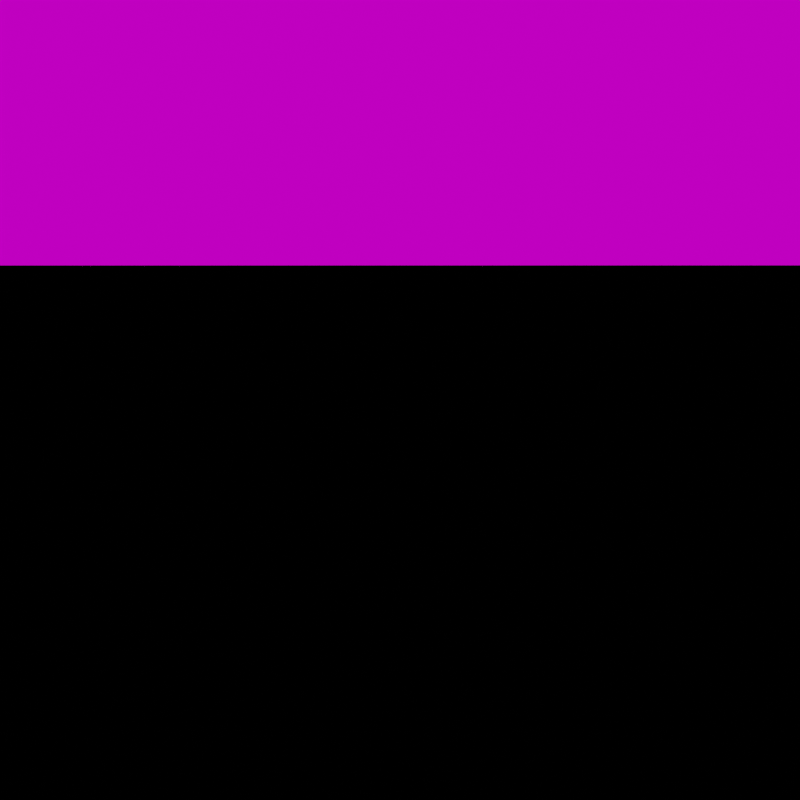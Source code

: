 # Source: m.copper.blend  (saved by Blender 3.6.11; exported with 4.5.12 LTS)
import bpy
from mathutils import Matrix  # noqa: F401  (used for matrix-valued properties, if any)

bpy.ops.wm.read_factory_settings(use_empty=True)
scene = bpy.context.scene
scene.name = 'render'

# ---- collections
col_env = bpy.data.collections.new('env'); scene.collection.children.link(col_env)

# ---- images (referenced by path relative to the original .blend; pixels are not part of the script)
import os
ASSET_DIR = os.environ.get("B2B_ASSET_DIR", "")  # directory of the original .blend (textures are referenced by path, not embedded)
HERE = os.path.dirname(os.path.abspath(__file__))  # packed textures are extracted next to this script under _unpacked/

def load_image(name, relpath, width, height, colorspace="sRGB"):
    """Load a texture the original file referenced (path relative to the .blend, or extracted next to this script)."""
    p = next((c for c in (os.path.join(HERE, relpath), os.path.join(ASSET_DIR, relpath)) if relpath and os.path.exists(c)), "")
    if p:
        img = bpy.data.images.load(p, check_existing=True)
        img.name = name
    else:  # same state as the original file: an image datablock whose file is absent (Cycles renders it pink)
        img = bpy.data.images.new(name, width, height)
        img.source = "FILE"
        img.filepath = "//" + (relpath or name)
    img.colorspace_settings.name = colorspace
    return img
img_studio_small_02_4k_exr_001 = load_image('studio_small_02_4k.exr.001', 'images/studio_small_02_4k.exr', 1024, 1024, 'Linear Rec.709')

# ---- materials (node trees are filled in below, after node groups)
mat_material = bpy.data.materials.new('material')

# ---- node groups
ng_auto_smooth = bpy.data.node_groups.new('Auto Smooth', 'GeometryNodeTree')
_s = ng_auto_smooth.interface.new_socket(name='Geometry', in_out='OUTPUT', socket_type='NodeSocketGeometry')
_s = ng_auto_smooth.interface.new_socket(name='Geometry', in_out='INPUT', socket_type='NodeSocketGeometry')
_s = ng_auto_smooth.interface.new_socket(name='Angle', in_out='INPUT', socket_type='NodeSocketFloat')
_s.subtype = 'ANGLE'
_s.min_value = 0.0
_s.max_value = 3.142
ng_auto_smooth.is_modifier = True
_N = ng_auto_smooth.nodes; _L = ng_auto_smooth.links
n0 = _N.new('NodeGroupOutput'); n0.name = 'Group Output'; n0.location = (480, -100)
n1 = _N.new('NodeGroupInput'); n1.name = 'Group Input'; n1.location = (-420, -300)
n2 = _N.new('NodeGroupInput'); n2.name = 'Group Input.001'; n2.location = (-60, -100)
n3 = _N.new('GeometryNodeSetShadeSmooth'); n3.name = 'Set Shade Smooth'; n3.location = (120, -100)
n3.domain = 'EDGE'
n4 = _N.new('GeometryNodeSetShadeSmooth'); n4.name = 'Set Shade Smooth.001'; n4.location = (300, -100)
n5 = _N.new('GeometryNodeInputMeshEdgeAngle'); n5.name = 'Edge Angle'; n5.location = (-420, -220)
n6 = _N.new('GeometryNodeInputEdgeSmooth'); n6.name = 'Is Edge Smooth'; n6.location = (-60, -160)
n7 = _N.new('GeometryNodeInputShadeSmooth'); n7.name = 'Is Face Smooth'; n7.location = (-240, -340)
n8 = _N.new('FunctionNodeBooleanMath'); n8.name = 'Boolean Math'; n8.location = (-60, -220)
n9 = _N.new('FunctionNodeCompare'); n9.name = 'Compare'; n9.location = (-240, -180)
n9.operation = 'LESS_EQUAL'
_L.new(n5.outputs[0], n9.inputs[0])
_L.new(n4.outputs[0], n0.inputs[0])
_L.new(n1.outputs[1], n9.inputs[1])
_L.new(n9.outputs[0], n8.inputs[0])
_L.new(n7.outputs[0], n8.inputs[1])
_L.new(n2.outputs[0], n3.inputs[0])
_L.new(n6.outputs[0], n3.inputs[1])
_L.new(n3.outputs[0], n4.inputs[0])
_L.new(n8.outputs[0], n3.inputs[2])
n0.is_active_output = True

# ---- material node trees
mat_material.use_nodes = True; mat_material.node_tree.nodes.clear()
_N = mat_material.node_tree.nodes; _L = mat_material.node_tree.links
n0 = _N.new('ShaderNodeOutputMaterial'); n0.name = 'Material Output'; n0.location = (655, 312)
n1 = _N.new('ShaderNodeBsdfPrincipled'); n1.name = 'Principled BSDF'; n1.location = (304, 346)
n1.distribution = 'GGX'
n1.subsurface_method = 'RANDOM_WALK_SKIN'
n1.inputs[0].default_value = (1.0, 0.1088, 0.02541, 1.0)
n1.inputs[1].default_value = 1.0
n1.inputs[2].default_value = 0.2
n1.inputs[3].default_value = 1.45
n1.inputs[13].default_value = 0.95
n1.inputs[27].default_value = (0.0, 0.0, 0.0, 1.0)
n1.inputs[28].default_value = 1.0
n2 = _N.new('ShaderNodeTexCoord'); n2.name = 'Texture Coordinate'; n2.location = (-937, 320)
n3 = _N.new('ShaderNodeMapping'); n3.name = 'Mapping'; n3.location = (-739, 328)
n3.inputs[1].default_value = (6.0, 0.0, 0.0)
n4 = _N.new('ShaderNodeTexVoronoi'); n4.name = 'Voronoi Texture'; n4.location = (-525, 331)
n4.distance = 'CHEBYCHEV'
n5 = _N.new('ShaderNodeBump'); n5.name = 'Bump'; n5.location = (-319, 332)
n5.inputs[0].default_value = 0.05
n5.inputs[1].default_value = 1.0
n5.inputs[2].default_value = 1.0
_L.new(n1.outputs[0], n0.inputs[0])
_L.new(n2.outputs[3], n3.inputs[0])
_L.new(n3.outputs[0], n4.inputs[0])
_L.new(n4.outputs[2], n5.inputs[4])
n0.is_active_output = True

# ---- world
world_studio_001 = bpy.data.worlds.new('studio.001'); scene.world = world_studio_001
world_studio_001.use_nodes = True; world_studio_001.node_tree.nodes.clear()
_N = world_studio_001.node_tree.nodes; _L = world_studio_001.node_tree.links
n0 = _N.new('ShaderNodeOutputWorld'); n0.name = 'World Output'; n0.location = (300, 300)
n1 = _N.new('ShaderNodeTexEnvironment'); n1.name = 'Environment Texture'; n1.location = (-534, 385)
n1.image = img_studio_small_02_4k_exr_001
n1.projection = 'MIRROR_BALL'
n2 = _N.new('ShaderNodeBackground'); n2.name = 'Background'; n2.location = (-166, 381)
n2.inputs[1].default_value = 0.7
_L.new(n1.outputs[0], n2.inputs[0])
_L.new(n2.outputs[0], n0.inputs[0])
n0.is_active_output = True
world_studio_001.use_sun_shadow = False
world_studio_001.sun_shadow_jitter_overblur = 0.0

# ---- cameras
cam_camera_001 = bpy.data.cameras.new('Camera.001')

# ---- lights
light_area_001 = bpy.data.lights.new('Area.001', 'AREA')
light_area_001.transmission_factor = 0.0
light_area_001.energy = 1571.0
light_area_001.shadow_maximum_resolution = 0.006
light_area_001.use_absolute_resolution = True
light_area_001.shape = 'DISK'
light_area_001.size = 5.0
light_area_001.size_y = 1.0

# ---- meshes
me_twistedtorus_004 = bpy.data.meshes.new('TwistedTorus.004')
me_twistedtorus_004.from_pydata([(1.31, 0.0, 0.0), (1.155, 0.0, 0.2685), (0.845, 0.0, 0.2685), (0.69, 0.0, 3.796e-17), (0.845, 0.0, -0.2685), (1.155, 0.0, -0.2685), (1.308, 0.06426, 0.01521), (1.14, 0.05602, 0.2757), (0.831, 0.04082, 0.2605), (0.6895, 0.03387, -0.01521), (0.8573, 0.04212, -0.2757), (1.167, 0.05731, -0.2605), (1.302, 0.1283, 0.03039), (1.123, 0.1106, 0.2824), (0.8155, 0.08032, 0.252), (0.6882, 0.06778, -0.03039), (0.8679, 0.08548, -0.2824), (1.175, 0.1157, -0.252), (1.293, 0.1917, 0.04549), (1.102, 0.1634, 0.2883), (0.7985, 0.1185, 0.2428), (0.6859, 0.1017, -0.04549), (0.8765, 0.13, -0.2883), (1.18, 0.175, -0.2428), (1.279, 0.2544, 0.06048), (1.079, 0.2145, 0.2935), (0.7803, 0.1552, 0.2331), (0.6826, 0.1358, -0.06048), (0.8831, 0.1757, -0.2935), (1.181, 0.235, -0.2331), (1.262, 0.316, 0.07532), (1.053, 0.2637, 0.2981), (0.7609, 0.1906, 0.2228), (0.6783, 0.1699, -0.07532), (0.8875, 0.2223, -0.2981), (1.179, 0.2954, -0.2228), (1.241, 0.3764, 0.08999), (1.024, 0.3107, 0.3019), (0.7404, 0.2246, 0.2119), (0.6731, 0.2042, -0.08999), (0.8896, 0.2699, -0.3019), (1.173, 0.356, -0.2119), (1.216, 0.4352, 0.1044), (0.9938, 0.3556, 0.305), (0.719, 0.2573, 0.2006), (0.6667, 0.2386, -0.1044), (0.8893, 0.3182, -0.305), (1.164, 0.4165, -0.2006), (1.188, 0.4923, 0.1186), (0.9613, 0.3982, 0.3073), (0.6967, 0.2886, 0.1887), (0.6593, 0.2731, -0.1186), (0.8865, 0.3672, -0.3073), (1.151, 0.4768, -0.1887), (1.157, 0.5474, 0.1325), (0.9269, 0.4384, 0.309), (0.6736, 0.3186, 0.1764), (0.6507, 0.3077, -0.1325), (0.8811, 0.4167, -0.309), (1.134, 0.5365, -0.1764), (1.123, 0.6003, 0.1461), (0.8909, 0.4762, 0.3098), (0.6498, 0.3473, 0.1637), (0.6408, 0.3425, -0.1461), (0.873, 0.4666, -0.3098), (1.114, 0.5955, -0.1637), (1.086, 0.6508, 0.1594), (0.8534, 0.5115, 0.31), (0.6253, 0.3748, 0.1506), (0.6297, 0.3774, -0.1594), (0.8621, 0.5167, -0.31), (1.09, 0.6534, -0.1506), (1.046, 0.6988, 0.1722), (0.8146, 0.5443, 0.3093), (0.6003, 0.4011, 0.1371), (0.6172, 0.4124, -0.1722), (0.8483, 0.5668, -0.3093), (1.063, 0.71, -0.1371), (1.003, 0.744, 0.1847), (0.7748, 0.5746, 0.308), (0.5748, 0.4263, 0.1233), (0.6032, 0.4474, -0.1847), (0.8317, 0.6168, -0.308), (1.032, 0.7651, -0.1233), (0.9582, 0.7864, 0.1967), (0.734, 0.6024, 0.3059), (0.5487, 0.4503, 0.1092), (0.5878, 0.4824, -0.1967), (0.812, 0.6664, -0.3059), (0.9973, 0.8185, -0.1092), (0.9111, 0.8258, 0.2082), (0.6925, 0.6276, 0.303), (0.5223, 0.4734, 0.09483), (0.5708, 0.5173, -0.2082), (0.7894, 0.7155, -0.303), (0.9596, 0.8698, -0.09483), (0.8621, 0.8621, 0.2192), (0.6504, 0.6504, 0.2994), (0.4954, 0.4954, 0.08023), (0.5521, 0.5521, -0.2192), (0.7638, 0.7638, -0.2994), (0.9188, 0.9188, -0.08023), (0.8114, 0.8952, 0.2297), (0.6079, 0.6707, 0.2951), (0.4681, 0.5164, 0.06544), (0.5318, 0.5867, -0.2297), (0.7352, 0.8112, -0.2951), (0.8751, 0.9655, -0.06544), (0.7592, 0.925, 0.2396), (0.5651, 0.6886, 0.2901), (0.4404, 0.5366, 0.0505), (0.5096, 0.621, -0.2396), (0.7037, 0.8574, -0.2901), (0.8284, 1.009, -0.0505), (0.7057, 0.9515, 0.249), (0.5222, 0.7042, 0.2844), (0.4122, 0.5558, 0.03543), (0.4857, 0.6549, -0.249), (0.6692, 0.9022, -0.2844), (0.7792, 1.051, -0.03543), (0.6513, 0.9747, 0.2578), (0.4794, 0.7175, 0.278), (0.3837, 0.5743, 0.02027), (0.4599, 0.6883, -0.2578), (0.6317, 0.9455, -0.278), (0.7274, 1.089, -0.02027), (0.596, 0.9944, 0.2659), (0.4367, 0.7286, 0.271), (0.3548, 0.5919, 0.005072), (0.4322, 0.721, -0.2659), (0.5915, 0.9869, -0.271), (0.6735, 1.124, -0.005072), (0.5403, 1.011, 0.2734), (0.3942, 0.7375, 0.2633), (0.3253, 0.6087, -0.01014), (0.4025, 0.753, -0.2734), (0.5486, 1.026, -0.2633), (0.6175, 1.155, 0.01014), (0.4842, 1.024, 0.2802), (0.3521, 0.7445, 0.2549), (0.2955, 0.6247, -0.02533), (0.3709, 0.7842, -0.2802), (0.503, 1.063, -0.2549), (0.5597, 1.183, 0.02533), (0.4281, 1.033, 0.2864), (0.3105, 0.7495, 0.2459), (0.2651, 0.6399, -0.04046), (0.3373, 0.8143, -0.2864), (0.4549, 1.098, -0.2459), (0.5003, 1.208, 0.04046), (0.3721, 1.04, 0.2919), (0.2693, 0.7527, 0.2364), (0.2341, 0.6544, -0.0555), (0.3017, 0.8432, -0.2919), (0.4045, 1.13, -0.2364), (0.4396, 1.229, 0.0555), (0.3164, 1.043, 0.2967), (0.2288, 0.7542, 0.2263), (0.2026, 0.668, -0.07039), (0.2642, 0.8708, -0.2967), (0.3518, 1.16, -0.2263), (0.3779, 1.246, 0.07039), (0.2613, 1.043, 0.3007), (0.1889, 0.7539, 0.2156), (0.1706, 0.6809, -0.08512), (0.2247, 0.897, -0.3007), (0.2971, 1.186, -0.2156), (0.3154, 1.259, 0.08512), (0.2069, 1.04, 0.304), (0.1496, 0.7522, 0.2044), (0.1378, 0.6929, -0.09965), (0.1833, 0.9215, -0.304), (0.2406, 1.209, -0.2044), (0.2524, 1.269, 0.09965), (0.1534, 1.034, 0.3066), (0.1111, 0.749, 0.1927), (0.1044, 0.704, -0.1139), (0.1401, 0.9442, -0.3066), (0.1824, 1.229, -0.1927), (0.189, 1.274, 0.1139), (0.101, 1.025, 0.3085), (0.07332, 0.7444, 0.1806), (0.07034, 0.7142, -0.1279), (0.09504, 0.9649, -0.3085), (0.1227, 1.246, -0.1806), (0.1257, 1.276, 0.1279), (0.04981, 1.014, 0.3096), (0.03628, 0.7386, 0.168), (0.03554, 0.7234, -0.1416), (0.04832, 0.9836, -0.3096), (0.06185, 1.259, -0.168), (0.0626, 1.274, 0.1416), (8.941e-08, 1.0, 0.31), (8.941e-08, 0.7315, 0.155), (8.941e-08, 0.7315, -0.155), (8.941e-08, 1.0, -0.31), (5.96e-08, 1.268, -0.155), (5.96e-08, 1.268, 0.155), (-0.04832, 0.9836, 0.3096), (-0.03554, 0.7234, 0.1416), (-0.03628, 0.7386, -0.168), (-0.04981, 1.014, -0.3096), (-0.0626, 1.274, -0.1416), (-0.06185, 1.259, 0.168), (-0.09504, 0.9649, 0.3085), (-0.07034, 0.7142, 0.1279), (-0.07332, 0.7444, -0.1806), (-0.101, 1.025, -0.3085), (-0.1257, 1.276, -0.1279), (-0.1227, 1.246, 0.1806), (-0.1401, 0.9442, 0.3066), (-0.1044, 0.704, 0.1139), (-0.1111, 0.749, -0.1927), (-0.1534, 1.034, -0.3066), (-0.189, 1.274, -0.1139), (-0.1824, 1.229, 0.1927), (-0.1833, 0.9215, 0.304), (-0.1378, 0.6929, 0.09965), (-0.1496, 0.7522, -0.2044), (-0.2069, 1.04, -0.304), (-0.2524, 1.269, -0.09965), (-0.2406, 1.209, 0.2044), (-0.2247, 0.897, 0.3007), (-0.1706, 0.6809, 0.08512), (-0.1889, 0.7539, -0.2156), (-0.2613, 1.043, -0.3007), (-0.3154, 1.259, -0.08512), (-0.2971, 1.186, 0.2156), (-0.2642, 0.8708, 0.2967), (-0.2026, 0.668, 0.07039), (-0.2288, 0.7542, -0.2263), (-0.3164, 1.043, -0.2967), (-0.3779, 1.246, -0.07039), (-0.3518, 1.16, 0.2263), (-0.3017, 0.8432, 0.2919), (-0.2341, 0.6544, 0.0555), (-0.2693, 0.7527, -0.2364), (-0.3721, 1.04, -0.2919), (-0.4396, 1.229, -0.0555), (-0.4045, 1.13, 0.2364), (-0.3373, 0.8143, 0.2864), (-0.2651, 0.6399, 0.04046), (-0.3105, 0.7495, -0.2459), (-0.4281, 1.033, -0.2864), (-0.5003, 1.208, -0.04046), (-0.4549, 1.098, 0.2459), (-0.3709, 0.7842, 0.2802), (-0.2955, 0.6247, 0.02533), (-0.3521, 0.7445, -0.2549), (-0.4842, 1.024, -0.2802), (-0.5597, 1.183, -0.02533), (-0.503, 1.063, 0.2549), (-0.4025, 0.753, 0.2734), (-0.3253, 0.6087, 0.01014), (-0.3942, 0.7375, -0.2633), (-0.5403, 1.011, -0.2734), (-0.6175, 1.155, -0.01014), (-0.5486, 1.026, 0.2633), (-0.4322, 0.721, 0.2659), (-0.3548, 0.5919, -0.005072), (-0.4367, 0.7286, -0.271), (-0.596, 0.9944, -0.2659), (-0.6735, 1.124, 0.005072), (-0.5915, 0.9869, 0.271), (-0.4599, 0.6883, 0.2578), (-0.3837, 0.5743, -0.02027), (-0.4794, 0.7175, -0.278), (-0.6513, 0.9747, -0.2578), (-0.7274, 1.089, 0.02027), (-0.6317, 0.9455, 0.278), (-0.4857, 0.6549, 0.249), (-0.4122, 0.5558, -0.03543), (-0.5222, 0.7042, -0.2844), (-0.7057, 0.9515, -0.249), (-0.7792, 1.051, 0.03543), (-0.6691, 0.9022, 0.2844), (-0.5096, 0.621, 0.2396), (-0.4404, 0.5366, -0.0505), (-0.5651, 0.6886, -0.2901), (-0.7592, 0.925, -0.2396), (-0.8284, 1.009, 0.0505), (-0.7037, 0.8574, 0.2901), (-0.5318, 0.5867, 0.2297), (-0.4681, 0.5164, -0.06544), (-0.6079, 0.6707, -0.2951), (-0.8114, 0.8952, -0.2297), (-0.8751, 0.9655, 0.06544), (-0.7352, 0.8112, 0.2951), (-0.5521, 0.5521, 0.2192), (-0.4954, 0.4954, -0.08023), (-0.6504, 0.6504, -0.2994), (-0.8621, 0.8621, -0.2192), (-0.9188, 0.9188, 0.08023), (-0.7638, 0.7638, 0.2994), (-0.5708, 0.5173, 0.2082), (-0.5223, 0.4734, -0.09483), (-0.6925, 0.6276, -0.303), (-0.9111, 0.8258, -0.2082), (-0.9596, 0.8698, 0.09483), (-0.7894, 0.7155, 0.303), (-0.5878, 0.4824, 0.1967), (-0.5487, 0.4503, -0.1092), (-0.734, 0.6024, -0.3059), (-0.9582, 0.7864, -0.1967), (-0.9973, 0.8185, 0.1092), (-0.812, 0.6664, 0.3059), (-0.6032, 0.4474, 0.1847), (-0.5748, 0.4263, -0.1233), (-0.7748, 0.5746, -0.308), (-1.003, 0.744, -0.1847), (-1.032, 0.7651, 0.1233), (-0.8317, 0.6168, 0.308), (-0.6172, 0.4124, 0.1722), (-0.6003, 0.4011, -0.1371), (-0.8146, 0.5443, -0.3093), (-1.046, 0.6988, -0.1722), (-1.063, 0.71, 0.1371), (-0.8483, 0.5668, 0.3093), (-0.6297, 0.3774, 0.1594), (-0.6253, 0.3748, -0.1506), (-0.8534, 0.5115, -0.31), (-1.086, 0.6508, -0.1594), (-1.09, 0.6534, 0.1506), (-0.8621, 0.5167, 0.31), (-0.6408, 0.3425, 0.1461), (-0.6498, 0.3473, -0.1637), (-0.8909, 0.4762, -0.3098), (-1.123, 0.6003, -0.1461), (-1.114, 0.5955, 0.1637), (-0.873, 0.4666, 0.3098), (-0.6507, 0.3077, 0.1325), (-0.6736, 0.3186, -0.1764), (-0.9269, 0.4384, -0.309), (-1.157, 0.5474, -0.1325), (-1.134, 0.5365, 0.1764), (-0.8811, 0.4167, 0.309), (-0.6593, 0.2731, 0.1186), (-0.6967, 0.2886, -0.1887), (-0.9613, 0.3982, -0.3073), (-1.188, 0.4923, -0.1186), (-1.151, 0.4768, 0.1887), (-0.8865, 0.3672, 0.3073), (-0.6667, 0.2386, 0.1044), (-0.719, 0.2573, -0.2006), (-0.9938, 0.3556, -0.305), (-1.216, 0.4352, -0.1044), (-1.164, 0.4165, 0.2006), (-0.8893, 0.3182, 0.305), (-0.6731, 0.2042, 0.08999), (-0.7404, 0.2246, -0.2119), (-1.024, 0.3107, -0.3019), (-1.241, 0.3764, -0.08999), (-1.173, 0.356, 0.2119), (-0.8896, 0.2699, 0.3019), (-0.6783, 0.1699, 0.07532), (-0.7609, 0.1906, -0.2228), (-1.053, 0.2637, -0.2981), (-1.262, 0.316, -0.07532), (-1.179, 0.2954, 0.2228), (-0.8875, 0.2223, 0.2981), (-0.6826, 0.1358, 0.06048), (-0.7803, 0.1552, -0.2331), (-1.079, 0.2145, -0.2935), (-1.279, 0.2544, -0.06048), (-1.181, 0.235, 0.2331), (-0.8831, 0.1757, 0.2935), (-0.6859, 0.1017, 0.04549), (-0.7985, 0.1185, -0.2428), (-1.102, 0.1634, -0.2883), (-1.293, 0.1917, -0.04549), (-1.18, 0.175, 0.2428), (-0.8765, 0.13, 0.2883), (-0.6882, 0.06778, 0.03039), (-0.8155, 0.08032, -0.252), (-1.123, 0.1106, -0.2824), (-1.302, 0.1283, -0.03039), (-1.175, 0.1157, 0.252), (-0.8679, 0.08548, 0.2824), (-0.6895, 0.03388, 0.01521), (-0.831, 0.04083, -0.2605), (-1.14, 0.05602, -0.2757), (-1.308, 0.06426, -0.01521), (-1.167, 0.05731, 0.2605), (-0.8573, 0.04212, 0.2757), (-0.69, 6.032e-08, 3.796e-17), (-0.845, 7.387e-08, -0.2685), (-1.155, 1.01e-07, -0.2685), (-1.31, 1.145e-07, -7.593e-17), (-1.155, 1.01e-07, 0.2685), (-0.845, 7.387e-08, 0.2685), (-0.6895, -0.03387, -0.01521), (-0.8573, -0.04212, -0.2757), (-1.167, -0.05731, -0.2605), (-1.308, -0.06426, 0.01521), (-1.14, -0.05602, 0.2757), (-0.831, -0.04082, 0.2605), (-0.6882, -0.06778, -0.03039), (-0.8679, -0.08548, -0.2824), (-1.175, -0.1157, -0.252), (-1.302, -0.1283, 0.03039), (-1.123, -0.1106, 0.2824), (-0.8155, -0.08032, 0.252), (-0.6859, -0.1017, -0.04549), (-0.8765, -0.13, -0.2883), (-1.18, -0.175, -0.2428), (-1.293, -0.1917, 0.04549), (-1.102, -0.1634, 0.2883), (-0.7985, -0.1185, 0.2428), (-0.6826, -0.1358, -0.06048), (-0.8831, -0.1757, -0.2935), (-1.181, -0.235, -0.2331), (-1.279, -0.2544, 0.06048), (-1.079, -0.2145, 0.2935), (-0.7803, -0.1552, 0.2331), (-0.6783, -0.1699, -0.07532), (-0.8875, -0.2223, -0.2981), (-1.179, -0.2954, -0.2228), (-1.262, -0.316, 0.07532), (-1.053, -0.2637, 0.2981), (-0.7609, -0.1906, 0.2228), (-0.6731, -0.2042, -0.08999), (-0.8896, -0.2699, -0.3019), (-1.173, -0.356, -0.2119), (-1.241, -0.3764, 0.08999), (-1.024, -0.3107, 0.3019), (-0.7404, -0.2246, 0.2119), (-0.6667, -0.2386, -0.1044), (-0.8893, -0.3182, -0.305), (-1.164, -0.4165, -0.2006), (-1.216, -0.4352, 0.1044), (-0.9938, -0.3556, 0.305), (-0.719, -0.2573, 0.2006), (-0.6593, -0.2731, -0.1186), (-0.8865, -0.3672, -0.3073), (-1.151, -0.4768, -0.1887), (-1.188, -0.4923, 0.1186), (-0.9613, -0.3982, 0.3073), (-0.6967, -0.2886, 0.1887), (-0.6507, -0.3077, -0.1325), (-0.8811, -0.4167, -0.309), (-1.134, -0.5365, -0.1764), (-1.157, -0.5474, 0.1325), (-0.9269, -0.4384, 0.309), (-0.6736, -0.3186, 0.1764), (-0.6408, -0.3425, -0.1461), (-0.873, -0.4666, -0.3098), (-1.114, -0.5955, -0.1637), (-1.123, -0.6003, 0.1461), (-0.8909, -0.4762, 0.3098), (-0.6498, -0.3473, 0.1637), (-0.6297, -0.3774, -0.1594), (-0.8621, -0.5167, -0.31), (-1.09, -0.6534, -0.1506), (-1.086, -0.6508, 0.1594), (-0.8534, -0.5115, 0.31), (-0.6253, -0.3748, 0.1506), (-0.6172, -0.4124, -0.1722), (-0.8483, -0.5668, -0.3093), (-1.063, -0.71, -0.1371), (-1.046, -0.6988, 0.1722), (-0.8146, -0.5443, 0.3093), (-0.6003, -0.4011, 0.1371), (-0.6032, -0.4474, -0.1847), (-0.8317, -0.6168, -0.308), (-1.032, -0.7651, -0.1233), (-1.003, -0.744, 0.1847), (-0.7748, -0.5746, 0.308), (-0.5748, -0.4263, 0.1233), (-0.5878, -0.4824, -0.1967), (-0.812, -0.6664, -0.3059), (-0.9973, -0.8184, -0.1092), (-0.9582, -0.7864, 0.1967), (-0.734, -0.6024, 0.3059), (-0.5487, -0.4503, 0.1092), (-0.5708, -0.5173, -0.2082), (-0.7894, -0.7155, -0.303), (-0.9596, -0.8698, -0.09483), (-0.9111, -0.8258, 0.2082), (-0.6925, -0.6276, 0.303), (-0.5223, -0.4734, 0.09483), (-0.5521, -0.5521, -0.2192), (-0.7638, -0.7638, -0.2994), (-0.9188, -0.9188, -0.08023), (-0.8621, -0.8621, 0.2192), (-0.6504, -0.6504, 0.2994), (-0.4954, -0.4954, 0.08023), (-0.5318, -0.5867, -0.2297), (-0.7352, -0.8112, -0.2951), (-0.8751, -0.9655, -0.06544), (-0.8114, -0.8952, 0.2297), (-0.6079, -0.6707, 0.2951), (-0.4681, -0.5164, 0.06544), (-0.5096, -0.621, -0.2396), (-0.7037, -0.8574, -0.2901), (-0.8284, -1.009, -0.0505), (-0.7592, -0.925, 0.2396), (-0.5651, -0.6886, 0.2901), (-0.4404, -0.5366, 0.0505), (-0.4857, -0.6549, -0.249), (-0.6691, -0.9022, -0.2844), (-0.7792, -1.051, -0.03543), (-0.7057, -0.9515, 0.249), (-0.5222, -0.7042, 0.2844), (-0.4122, -0.5558, 0.03543), (-0.4599, -0.6883, -0.2578), (-0.6317, -0.9455, -0.278), (-0.7274, -1.089, -0.02027), (-0.6513, -0.9747, 0.2578), (-0.4794, -0.7175, 0.278), (-0.3837, -0.5743, 0.02027), (-0.4322, -0.721, -0.2659), (-0.5915, -0.9869, -0.271), (-0.6735, -1.124, -0.005072), (-0.596, -0.9944, 0.2659), (-0.4367, -0.7286, 0.271), (-0.3548, -0.5919, 0.005072), (-0.4025, -0.753, -0.2734), (-0.5486, -1.026, -0.2633), (-0.6175, -1.155, 0.01014), (-0.5403, -1.011, 0.2734), (-0.3942, -0.7375, 0.2633), (-0.3253, -0.6087, -0.01014), (-0.3709, -0.7842, -0.2802), (-0.503, -1.063, -0.2549), (-0.5597, -1.183, 0.02533), (-0.4842, -1.024, 0.2802), (-0.3521, -0.7445, 0.2549), (-0.2955, -0.6247, -0.02533), (-0.3373, -0.8143, -0.2864), (-0.4549, -1.098, -0.2459), (-0.5003, -1.208, 0.04046), (-0.4281, -1.033, 0.2864), (-0.3105, -0.7495, 0.2459), (-0.2651, -0.6399, -0.04046), (-0.3017, -0.8432, -0.2919), (-0.4045, -1.13, -0.2364), (-0.4396, -1.229, 0.0555), (-0.3721, -1.04, 0.2919), (-0.2693, -0.7527, 0.2364), (-0.2341, -0.6544, -0.0555), (-0.2642, -0.8708, -0.2967), (-0.3518, -1.16, -0.2263), (-0.3779, -1.246, 0.07039), (-0.3164, -1.043, 0.2967), (-0.2288, -0.7542, 0.2263), (-0.2026, -0.668, -0.07039), (-0.2247, -0.897, -0.3007), (-0.2971, -1.186, -0.2156), (-0.3154, -1.259, 0.08512), (-0.2613, -1.043, 0.3007), (-0.1889, -0.7539, 0.2156), (-0.1706, -0.6809, -0.08512), (-0.1833, -0.9215, -0.304), (-0.2406, -1.209, -0.2044), (-0.2524, -1.269, 0.09965), (-0.2069, -1.04, 0.304), (-0.1496, -0.7522, 0.2044), (-0.1378, -0.6929, -0.09965), (-0.1401, -0.9442, -0.3066), (-0.1824, -1.229, -0.1927), (-0.189, -1.274, 0.1139), (-0.1534, -1.034, 0.3066), (-0.1111, -0.749, 0.1927), (-0.1044, -0.704, -0.1139), (-0.09504, -0.9649, -0.3085), (-0.1227, -1.246, -0.1806), (-0.1257, -1.276, 0.1279), (-0.101, -1.025, 0.3085), (-0.07332, -0.7444, 0.1806), (-0.07034, -0.7142, -0.1279), (-0.04832, -0.9836, -0.3096), (-0.06185, -1.259, -0.168), (-0.0626, -1.274, 0.1416), (-0.04981, -1.014, 0.3096), (-0.03628, -0.7386, 0.168), (-0.03554, -0.7234, -0.1416), (8.941e-08, -1.0, -0.31), (5.96e-08, -1.268, -0.155), (5.96e-08, -1.268, 0.155), (8.941e-08, -1.0, 0.31), (8.941e-08, -0.7315, 0.155), (8.941e-08, -0.7315, -0.155), (0.04981, -1.014, -0.3096), (0.0626, -1.274, -0.1416), (0.06185, -1.259, 0.168), (0.04832, -0.9836, 0.3096), (0.03554, -0.7234, 0.1416), (0.03628, -0.7386, -0.168), (0.101, -1.025, -0.3085), (0.1257, -1.276, -0.1279), (0.1227, -1.246, 0.1806), (0.09504, -0.9649, 0.3085), (0.07034, -0.7142, 0.1279), (0.07332, -0.7444, -0.1806), (0.1534, -1.034, -0.3066), (0.189, -1.274, -0.1139), (0.1824, -1.229, 0.1927), (0.1401, -0.9442, 0.3066), (0.1044, -0.704, 0.1139), (0.1111, -0.749, -0.1927), (0.2069, -1.04, -0.304), (0.2524, -1.269, -0.09965), (0.2406, -1.209, 0.2044), (0.1833, -0.9215, 0.304), (0.1378, -0.6929, 0.09965), (0.1496, -0.7522, -0.2044), (0.2613, -1.043, -0.3007), (0.3154, -1.259, -0.08512), (0.2971, -1.186, 0.2156), (0.2247, -0.897, 0.3007), (0.1706, -0.6809, 0.08512), (0.1889, -0.7539, -0.2156), (0.3164, -1.043, -0.2967), (0.3779, -1.246, -0.07039), (0.3518, -1.16, 0.2263), (0.2642, -0.8708, 0.2967), (0.2026, -0.668, 0.07039), (0.2288, -0.7542, -0.2263), (0.3721, -1.04, -0.2919), (0.4396, -1.229, -0.0555), (0.4045, -1.13, 0.2364), (0.3017, -0.8432, 0.2919), (0.2341, -0.6544, 0.0555), (0.2693, -0.7527, -0.2364), (0.4281, -1.033, -0.2864), (0.5003, -1.208, -0.04046), (0.4549, -1.098, 0.2459), (0.3373, -0.8143, 0.2864), (0.2651, -0.6399, 0.04046), (0.3105, -0.7495, -0.2459), (0.4842, -1.024, -0.2802), (0.5597, -1.183, -0.02533), (0.503, -1.063, 0.2549), (0.3709, -0.7842, 0.2802), (0.2955, -0.6247, 0.02533), (0.3521, -0.7445, -0.2549), (0.5403, -1.011, -0.2734), (0.6175, -1.155, -0.01014), (0.5486, -1.026, 0.2633), (0.4025, -0.753, 0.2734), (0.3253, -0.6087, 0.01014), (0.3942, -0.7375, -0.2633), (0.596, -0.9944, -0.2659), (0.6735, -1.124, 0.005072), (0.5915, -0.9869, 0.271), (0.4322, -0.721, 0.2659), (0.3548, -0.5919, -0.005072), (0.4367, -0.7286, -0.271), (0.6513, -0.9747, -0.2578), (0.7274, -1.089, 0.02027), (0.6317, -0.9455, 0.278), (0.4599, -0.6883, 0.2578), (0.3837, -0.5743, -0.02027), (0.4794, -0.7175, -0.278), (0.7057, -0.9515, -0.249), (0.7792, -1.051, 0.03543), (0.6692, -0.9022, 0.2844), (0.4857, -0.6549, 0.249), (0.4122, -0.5558, -0.03543), (0.5222, -0.7042, -0.2844), (0.7592, -0.925, -0.2396), (0.8284, -1.009, 0.0505), (0.7037, -0.8574, 0.2901), (0.5096, -0.621, 0.2396), (0.4404, -0.5366, -0.0505), (0.5651, -0.6886, -0.2901), (0.8114, -0.8952, -0.2297), (0.8751, -0.9655, 0.06544), (0.7352, -0.8112, 0.2951), (0.5318, -0.5867, 0.2297), (0.4681, -0.5164, -0.06544), (0.6079, -0.6707, -0.2951), (0.8621, -0.8621, -0.2192), (0.9188, -0.9188, 0.08023), (0.7638, -0.7638, 0.2994), (0.5521, -0.5521, 0.2192), (0.4954, -0.4954, -0.08023), (0.6504, -0.6504, -0.2994), (0.9111, -0.8258, -0.2082), (0.9596, -0.8698, 0.09483), (0.7894, -0.7155, 0.303), (0.5708, -0.5173, 0.2082), (0.5223, -0.4734, -0.09483), (0.6925, -0.6276, -0.303), (0.9582, -0.7864, -0.1967), (0.9973, -0.8185, 0.1092), (0.812, -0.6664, 0.3059), (0.5878, -0.4824, 0.1967), (0.5487, -0.4503, -0.1092), (0.734, -0.6024, -0.3059), (1.003, -0.744, -0.1847), (1.032, -0.7651, 0.1233), (0.8317, -0.6168, 0.308), (0.6032, -0.4474, 0.1847), (0.5748, -0.4263, -0.1233), (0.7748, -0.5746, -0.308), (1.046, -0.6988, -0.1722), (1.063, -0.71, 0.1371), (0.8483, -0.5668, 0.3093), (0.6172, -0.4124, 0.1722), (0.6003, -0.4011, -0.1371), (0.8146, -0.5443, -0.3093), (1.086, -0.6508, -0.1594), (1.09, -0.6534, 0.1506), (0.8621, -0.5167, 0.31), (0.6297, -0.3774, 0.1594), (0.6253, -0.3748, -0.1506), (0.8534, -0.5115, -0.31), (1.123, -0.6003, -0.1461), (1.114, -0.5955, 0.1637), (0.873, -0.4666, 0.3098), (0.6408, -0.3425, 0.1461), (0.6498, -0.3473, -0.1637), (0.8909, -0.4762, -0.3098), (1.157, -0.5474, -0.1325), (1.134, -0.5365, 0.1764), (0.8811, -0.4167, 0.309), (0.6507, -0.3077, 0.1325), (0.6736, -0.3186, -0.1764), (0.9269, -0.4384, -0.309), (1.188, -0.4923, -0.1186), (1.151, -0.4768, 0.1887), (0.8865, -0.3672, 0.3073), (0.6593, -0.2731, 0.1186), (0.6967, -0.2886, -0.1887), (0.9613, -0.3982, -0.3073), (1.216, -0.4352, -0.1044), (1.164, -0.4165, 0.2006), (0.8893, -0.3182, 0.305), (0.6667, -0.2386, 0.1044), (0.719, -0.2573, -0.2006), (0.9938, -0.3556, -0.305), (1.241, -0.3764, -0.08999), (1.173, -0.356, 0.2119), (0.8896, -0.2699, 0.3019), (0.6731, -0.2042, 0.08999), (0.7404, -0.2246, -0.2119), (1.024, -0.3107, -0.3019), (1.262, -0.316, -0.07532), (1.179, -0.2954, 0.2228), (0.8875, -0.2223, 0.2981), (0.6783, -0.1699, 0.07532), (0.7609, -0.1906, -0.2228), (1.053, -0.2637, -0.2981), (1.279, -0.2544, -0.06048), (1.181, -0.235, 0.2331), (0.8831, -0.1757, 0.2935), (0.6826, -0.1358, 0.06048), (0.7803, -0.1552, -0.2331), (1.079, -0.2145, -0.2935), (1.293, -0.1917, -0.04549), (1.18, -0.175, 0.2428), (0.8765, -0.13, 0.2883), (0.6859, -0.1017, 0.04549), (0.7985, -0.1185, -0.2428), (1.102, -0.1634, -0.2883), (1.302, -0.1283, -0.03039), (1.175, -0.1157, 0.252), (0.8679, -0.08548, 0.2824), (0.6882, -0.06778, 0.03039), (0.8155, -0.08032, -0.252), (1.123, -0.1106, -0.2824), (1.308, -0.06426, -0.01521), (1.167, -0.05731, 0.2605), (0.8573, -0.04212, 0.2757), (0.6895, -0.03388, 0.01521), (0.831, -0.04083, -0.2605), (1.14, -0.05602, -0.2757)], [], [(6, 0, 5, 11), (0, 6, 7, 1), (1, 7, 8, 2), (2, 8, 9, 3), (3, 9, 10, 4), (4, 10, 11, 5), (12, 6, 11, 17), (6, 12, 13, 7), (7, 13, 14, 8), (8, 14, 15, 9), (9, 15, 16, 10), (10, 16, 17, 11), (18, 12, 17, 23), (12, 18, 19, 13), (13, 19, 20, 14), (14, 20, 21, 15), (15, 21, 22, 16), (16, 22, 23, 17), (24, 18, 23, 29), (18, 24, 25, 19), (19, 25, 26, 20), (20, 26, 27, 21), (21, 27, 28, 22), (22, 28, 29, 23), (30, 24, 29, 35), (24, 30, 31, 25), (25, 31, 32, 26), (26, 32, 33, 27), (27, 33, 34, 28), (28, 34, 35, 29), (36, 30, 35, 41), (30, 36, 37, 31), (31, 37, 38, 32), (32, 38, 39, 33), (33, 39, 40, 34), (34, 40, 41, 35), (42, 36, 41, 47), (36, 42, 43, 37), (37, 43, 44, 38), (38, 44, 45, 39), (39, 45, 46, 40), (40, 46, 47, 41), (48, 42, 47, 53), (42, 48, 49, 43), (43, 49, 50, 44), (44, 50, 51, 45), (45, 51, 52, 46), (46, 52, 53, 47), (54, 48, 53, 59), (48, 54, 55, 49), (49, 55, 56, 50), (50, 56, 57, 51), (51, 57, 58, 52), (52, 58, 59, 53), (60, 54, 59, 65), (54, 60, 61, 55), (55, 61, 62, 56), (56, 62, 63, 57), (57, 63, 64, 58), (58, 64, 65, 59), (66, 60, 65, 71), (60, 66, 67, 61), (61, 67, 68, 62), (62, 68, 69, 63), (63, 69, 70, 64), (64, 70, 71, 65), (72, 66, 71, 77), (66, 72, 73, 67), (67, 73, 74, 68), (68, 74, 75, 69), (69, 75, 76, 70), (70, 76, 77, 71), (78, 72, 77, 83), (72, 78, 79, 73), (73, 79, 80, 74), (74, 80, 81, 75), (75, 81, 82, 76), (76, 82, 83, 77), (84, 78, 83, 89), (78, 84, 85, 79), (79, 85, 86, 80), (80, 86, 87, 81), (81, 87, 88, 82), (82, 88, 89, 83), (90, 84, 89, 95), (84, 90, 91, 85), (85, 91, 92, 86), (86, 92, 93, 87), (87, 93, 94, 88), (88, 94, 95, 89), (96, 90, 95, 101), (90, 96, 97, 91), (91, 97, 98, 92), (92, 98, 99, 93), (93, 99, 100, 94), (94, 100, 101, 95), (102, 96, 101, 107), (96, 102, 103, 97), (97, 103, 104, 98), (98, 104, 105, 99), (99, 105, 106, 100), (100, 106, 107, 101), (108, 102, 107, 113), (102, 108, 109, 103), (103, 109, 110, 104), (104, 110, 111, 105), (105, 111, 112, 106), (106, 112, 113, 107), (114, 108, 113, 119), (108, 114, 115, 109), (109, 115, 116, 110), (110, 116, 117, 111), (111, 117, 118, 112), (112, 118, 119, 113), (120, 114, 119, 125), (114, 120, 121, 115), (115, 121, 122, 116), (116, 122, 123, 117), (117, 123, 124, 118), (118, 124, 125, 119), (126, 120, 125, 131), (120, 126, 127, 121), (121, 127, 128, 122), (122, 128, 129, 123), (123, 129, 130, 124), (124, 130, 131, 125), (132, 126, 131, 137), (126, 132, 133, 127), (127, 133, 134, 128), (128, 134, 135, 129), (129, 135, 136, 130), (130, 136, 137, 131), (138, 132, 137, 143), (132, 138, 139, 133), (133, 139, 140, 134), (134, 140, 141, 135), (135, 141, 142, 136), (136, 142, 143, 137), (144, 138, 143, 149), (138, 144, 145, 139), (139, 145, 146, 140), (140, 146, 147, 141), (141, 147, 148, 142), (142, 148, 149, 143), (150, 144, 149, 155), (144, 150, 151, 145), (145, 151, 152, 146), (146, 152, 153, 147), (147, 153, 154, 148), (148, 154, 155, 149), (156, 150, 155, 161), (150, 156, 157, 151), (151, 157, 158, 152), (152, 158, 159, 153), (153, 159, 160, 154), (154, 160, 161, 155), (162, 156, 161, 167), (156, 162, 163, 157), (157, 163, 164, 158), (158, 164, 165, 159), (159, 165, 166, 160), (160, 166, 167, 161), (168, 162, 167, 173), (162, 168, 169, 163), (163, 169, 170, 164), (164, 170, 171, 165), (165, 171, 172, 166), (166, 172, 173, 167), (174, 168, 173, 179), (168, 174, 175, 169), (169, 175, 176, 170), (170, 176, 177, 171), (171, 177, 178, 172), (172, 178, 179, 173), (180, 174, 179, 185), (174, 180, 181, 175), (175, 181, 182, 176), (176, 182, 183, 177), (177, 183, 184, 178), (178, 184, 185, 179), (186, 180, 185, 191), (180, 186, 187, 181), (181, 187, 188, 182), (182, 188, 189, 183), (183, 189, 190, 184), (184, 190, 191, 185), (192, 186, 191, 197), (186, 192, 193, 187), (187, 193, 194, 188), (188, 194, 195, 189), (189, 195, 196, 190), (190, 196, 197, 191), (198, 192, 197, 203), (192, 198, 199, 193), (193, 199, 200, 194), (194, 200, 201, 195), (195, 201, 202, 196), (196, 202, 203, 197), (204, 198, 203, 209), (198, 204, 205, 199), (199, 205, 206, 200), (200, 206, 207, 201), (201, 207, 208, 202), (202, 208, 209, 203), (210, 204, 209, 215), (204, 210, 211, 205), (205, 211, 212, 206), (206, 212, 213, 207), (207, 213, 214, 208), (208, 214, 215, 209), (216, 210, 215, 221), (210, 216, 217, 211), (211, 217, 218, 212), (212, 218, 219, 213), (213, 219, 220, 214), (214, 220, 221, 215), (222, 216, 221, 227), (216, 222, 223, 217), (217, 223, 224, 218), (218, 224, 225, 219), (219, 225, 226, 220), (220, 226, 227, 221), (228, 222, 227, 233), (222, 228, 229, 223), (223, 229, 230, 224), (224, 230, 231, 225), (225, 231, 232, 226), (226, 232, 233, 227), (234, 228, 233, 239), (228, 234, 235, 229), (229, 235, 236, 230), (230, 236, 237, 231), (231, 237, 238, 232), (232, 238, 239, 233), (240, 234, 239, 245), (234, 240, 241, 235), (235, 241, 242, 236), (236, 242, 243, 237), (237, 243, 244, 238), (238, 244, 245, 239), (246, 240, 245, 251), (240, 246, 247, 241), (241, 247, 248, 242), (242, 248, 249, 243), (243, 249, 250, 244), (244, 250, 251, 245), (252, 246, 251, 257), (246, 252, 253, 247), (247, 253, 254, 248), (248, 254, 255, 249), (249, 255, 256, 250), (250, 256, 257, 251), (258, 252, 257, 263), (252, 258, 259, 253), (253, 259, 260, 254), (254, 260, 261, 255), (255, 261, 262, 256), (256, 262, 263, 257), (264, 258, 263, 269), (258, 264, 265, 259), (259, 265, 266, 260), (260, 266, 267, 261), (261, 267, 268, 262), (262, 268, 269, 263), (270, 264, 269, 275), (264, 270, 271, 265), (265, 271, 272, 266), (266, 272, 273, 267), (267, 273, 274, 268), (268, 274, 275, 269), (276, 270, 275, 281), (270, 276, 277, 271), (271, 277, 278, 272), (272, 278, 279, 273), (273, 279, 280, 274), (274, 280, 281, 275), (282, 276, 281, 287), (276, 282, 283, 277), (277, 283, 284, 278), (278, 284, 285, 279), (279, 285, 286, 280), (280, 286, 287, 281), (288, 282, 287, 293), (282, 288, 289, 283), (283, 289, 290, 284), (284, 290, 291, 285), (285, 291, 292, 286), (286, 292, 293, 287), (294, 288, 293, 299), (288, 294, 295, 289), (289, 295, 296, 290), (290, 296, 297, 291), (291, 297, 298, 292), (292, 298, 299, 293), (300, 294, 299, 305), (294, 300, 301, 295), (295, 301, 302, 296), (296, 302, 303, 297), (297, 303, 304, 298), (298, 304, 305, 299), (306, 300, 305, 311), (300, 306, 307, 301), (301, 307, 308, 302), (302, 308, 309, 303), (303, 309, 310, 304), (304, 310, 311, 305), (312, 306, 311, 317), (306, 312, 313, 307), (307, 313, 314, 308), (308, 314, 315, 309), (309, 315, 316, 310), (310, 316, 317, 311), (318, 312, 317, 323), (312, 318, 319, 313), (313, 319, 320, 314), (314, 320, 321, 315), (315, 321, 322, 316), (316, 322, 323, 317), (324, 318, 323, 329), (318, 324, 325, 319), (319, 325, 326, 320), (320, 326, 327, 321), (321, 327, 328, 322), (322, 328, 329, 323), (330, 324, 329, 335), (324, 330, 331, 325), (325, 331, 332, 326), (326, 332, 333, 327), (327, 333, 334, 328), (328, 334, 335, 329), (336, 330, 335, 341), (330, 336, 337, 331), (331, 337, 338, 332), (332, 338, 339, 333), (333, 339, 340, 334), (334, 340, 341, 335), (342, 336, 341, 347), (336, 342, 343, 337), (337, 343, 344, 338), (338, 344, 345, 339), (339, 345, 346, 340), (340, 346, 347, 341), (348, 342, 347, 353), (342, 348, 349, 343), (343, 349, 350, 344), (344, 350, 351, 345), (345, 351, 352, 346), (346, 352, 353, 347), (354, 348, 353, 359), (348, 354, 355, 349), (349, 355, 356, 350), (350, 356, 357, 351), (351, 357, 358, 352), (352, 358, 359, 353), (360, 354, 359, 365), (354, 360, 361, 355), (355, 361, 362, 356), (356, 362, 363, 357), (357, 363, 364, 358), (358, 364, 365, 359), (366, 360, 365, 371), (360, 366, 367, 361), (361, 367, 368, 362), (362, 368, 369, 363), (363, 369, 370, 364), (364, 370, 371, 365), (372, 366, 371, 377), (366, 372, 373, 367), (367, 373, 374, 368), (368, 374, 375, 369), (369, 375, 376, 370), (370, 376, 377, 371), (378, 372, 377, 383), (372, 378, 379, 373), (373, 379, 380, 374), (374, 380, 381, 375), (375, 381, 382, 376), (376, 382, 383, 377), (384, 378, 383, 389), (378, 384, 385, 379), (379, 385, 386, 380), (380, 386, 387, 381), (381, 387, 388, 382), (382, 388, 389, 383), (390, 384, 389, 395), (384, 390, 391, 385), (385, 391, 392, 386), (386, 392, 393, 387), (387, 393, 394, 388), (388, 394, 395, 389), (396, 390, 395, 401), (390, 396, 397, 391), (391, 397, 398, 392), (392, 398, 399, 393), (393, 399, 400, 394), (394, 400, 401, 395), (402, 396, 401, 407), (396, 402, 403, 397), (397, 403, 404, 398), (398, 404, 405, 399), (399, 405, 406, 400), (400, 406, 407, 401), (408, 402, 407, 413), (402, 408, 409, 403), (403, 409, 410, 404), (404, 410, 411, 405), (405, 411, 412, 406), (406, 412, 413, 407), (414, 408, 413, 419), (408, 414, 415, 409), (409, 415, 416, 410), (410, 416, 417, 411), (411, 417, 418, 412), (412, 418, 419, 413), (420, 414, 419, 425), (414, 420, 421, 415), (415, 421, 422, 416), (416, 422, 423, 417), (417, 423, 424, 418), (418, 424, 425, 419), (426, 420, 425, 431), (420, 426, 427, 421), (421, 427, 428, 422), (422, 428, 429, 423), (423, 429, 430, 424), (424, 430, 431, 425), (432, 426, 431, 437), (426, 432, 433, 427), (427, 433, 434, 428), (428, 434, 435, 429), (429, 435, 436, 430), (430, 436, 437, 431), (438, 432, 437, 443), (432, 438, 439, 433), (433, 439, 440, 434), (434, 440, 441, 435), (435, 441, 442, 436), (436, 442, 443, 437), (444, 438, 443, 449), (438, 444, 445, 439), (439, 445, 446, 440), (440, 446, 447, 441), (441, 447, 448, 442), (442, 448, 449, 443), (450, 444, 449, 455), (444, 450, 451, 445), (445, 451, 452, 446), (446, 452, 453, 447), (447, 453, 454, 448), (448, 454, 455, 449), (456, 450, 455, 461), (450, 456, 457, 451), (451, 457, 458, 452), (452, 458, 459, 453), (453, 459, 460, 454), (454, 460, 461, 455), (462, 456, 461, 467), (456, 462, 463, 457), (457, 463, 464, 458), (458, 464, 465, 459), (459, 465, 466, 460), (460, 466, 467, 461), (468, 462, 467, 473), (462, 468, 469, 463), (463, 469, 470, 464), (464, 470, 471, 465), (465, 471, 472, 466), (466, 472, 473, 467), (474, 468, 473, 479), (468, 474, 475, 469), (469, 475, 476, 470), (470, 476, 477, 471), (471, 477, 478, 472), (472, 478, 479, 473), (480, 474, 479, 485), (474, 480, 481, 475), (475, 481, 482, 476), (476, 482, 483, 477), (477, 483, 484, 478), (478, 484, 485, 479), (486, 480, 485, 491), (480, 486, 487, 481), (481, 487, 488, 482), (482, 488, 489, 483), (483, 489, 490, 484), (484, 490, 491, 485), (492, 486, 491, 497), (486, 492, 493, 487), (487, 493, 494, 488), (488, 494, 495, 489), (489, 495, 496, 490), (490, 496, 497, 491), (498, 492, 497, 503), (492, 498, 499, 493), (493, 499, 500, 494), (494, 500, 501, 495), (495, 501, 502, 496), (496, 502, 503, 497), (504, 498, 503, 509), (498, 504, 505, 499), (499, 505, 506, 500), (500, 506, 507, 501), (501, 507, 508, 502), (502, 508, 509, 503), (510, 504, 509, 515), (504, 510, 511, 505), (505, 511, 512, 506), (506, 512, 513, 507), (507, 513, 514, 508), (508, 514, 515, 509), (516, 510, 515, 521), (510, 516, 517, 511), (511, 517, 518, 512), (512, 518, 519, 513), (513, 519, 520, 514), (514, 520, 521, 515), (522, 516, 521, 527), (516, 522, 523, 517), (517, 523, 524, 518), (518, 524, 525, 519), (519, 525, 526, 520), (520, 526, 527, 521), (528, 522, 527, 533), (522, 528, 529, 523), (523, 529, 530, 524), (524, 530, 531, 525), (525, 531, 532, 526), (526, 532, 533, 527), (534, 528, 533, 539), (528, 534, 535, 529), (529, 535, 536, 530), (530, 536, 537, 531), (531, 537, 538, 532), (532, 538, 539, 533), (540, 534, 539, 545), (534, 540, 541, 535), (535, 541, 542, 536), (536, 542, 543, 537), (537, 543, 544, 538), (538, 544, 545, 539), (546, 540, 545, 551), (540, 546, 547, 541), (541, 547, 548, 542), (542, 548, 549, 543), (543, 549, 550, 544), (544, 550, 551, 545), (552, 546, 551, 557), (546, 552, 553, 547), (547, 553, 554, 548), (548, 554, 555, 549), (549, 555, 556, 550), (550, 556, 557, 551), (558, 552, 557, 563), (552, 558, 559, 553), (553, 559, 560, 554), (554, 560, 561, 555), (555, 561, 562, 556), (556, 562, 563, 557), (564, 558, 563, 569), (558, 564, 565, 559), (559, 565, 566, 560), (560, 566, 567, 561), (561, 567, 568, 562), (562, 568, 569, 563), (570, 564, 569, 575), (564, 570, 571, 565), (565, 571, 572, 566), (566, 572, 573, 567), (567, 573, 574, 568), (568, 574, 575, 569), (576, 570, 575, 581), (570, 576, 577, 571), (571, 577, 578, 572), (572, 578, 579, 573), (573, 579, 580, 574), (574, 580, 581, 575), (582, 576, 581, 587), (576, 582, 583, 577), (577, 583, 584, 578), (578, 584, 585, 579), (579, 585, 586, 580), (580, 586, 587, 581), (588, 582, 587, 593), (582, 588, 589, 583), (583, 589, 590, 584), (584, 590, 591, 585), (585, 591, 592, 586), (586, 592, 593, 587), (594, 588, 593, 599), (588, 594, 595, 589), (589, 595, 596, 590), (590, 596, 597, 591), (591, 597, 598, 592), (592, 598, 599, 593), (600, 594, 599, 605), (594, 600, 601, 595), (595, 601, 602, 596), (596, 602, 603, 597), (597, 603, 604, 598), (598, 604, 605, 599), (606, 600, 605, 611), (600, 606, 607, 601), (601, 607, 608, 602), (602, 608, 609, 603), (603, 609, 610, 604), (604, 610, 611, 605), (612, 606, 611, 617), (606, 612, 613, 607), (607, 613, 614, 608), (608, 614, 615, 609), (609, 615, 616, 610), (610, 616, 617, 611), (618, 612, 617, 623), (612, 618, 619, 613), (613, 619, 620, 614), (614, 620, 621, 615), (615, 621, 622, 616), (616, 622, 623, 617), (624, 618, 623, 629), (618, 624, 625, 619), (619, 625, 626, 620), (620, 626, 627, 621), (621, 627, 628, 622), (622, 628, 629, 623), (630, 624, 629, 635), (624, 630, 631, 625), (625, 631, 632, 626), (626, 632, 633, 627), (627, 633, 634, 628), (628, 634, 635, 629), (636, 630, 635, 641), (630, 636, 637, 631), (631, 637, 638, 632), (632, 638, 639, 633), (633, 639, 640, 634), (634, 640, 641, 635), (642, 636, 641, 647), (636, 642, 643, 637), (637, 643, 644, 638), (638, 644, 645, 639), (639, 645, 646, 640), (640, 646, 647, 641), (648, 642, 647, 653), (642, 648, 649, 643), (643, 649, 650, 644), (644, 650, 651, 645), (645, 651, 652, 646), (646, 652, 653, 647), (654, 648, 653, 659), (648, 654, 655, 649), (649, 655, 656, 650), (650, 656, 657, 651), (651, 657, 658, 652), (652, 658, 659, 653), (660, 654, 659, 665), (654, 660, 661, 655), (655, 661, 662, 656), (656, 662, 663, 657), (657, 663, 664, 658), (658, 664, 665, 659), (666, 660, 665, 671), (660, 666, 667, 661), (661, 667, 668, 662), (662, 668, 669, 663), (663, 669, 670, 664), (664, 670, 671, 665), (672, 666, 671, 677), (666, 672, 673, 667), (667, 673, 674, 668), (668, 674, 675, 669), (669, 675, 676, 670), (670, 676, 677, 671), (678, 672, 677, 683), (672, 678, 679, 673), (673, 679, 680, 674), (674, 680, 681, 675), (675, 681, 682, 676), (676, 682, 683, 677), (684, 678, 683, 689), (678, 684, 685, 679), (679, 685, 686, 680), (680, 686, 687, 681), (681, 687, 688, 682), (682, 688, 689, 683), (690, 684, 689, 695), (684, 690, 691, 685), (685, 691, 692, 686), (686, 692, 693, 687), (687, 693, 694, 688), (688, 694, 695, 689), (696, 690, 695, 701), (690, 696, 697, 691), (691, 697, 698, 692), (692, 698, 699, 693), (693, 699, 700, 694), (694, 700, 701, 695), (702, 696, 701, 707), (696, 702, 703, 697), (697, 703, 704, 698), (698, 704, 705, 699), (699, 705, 706, 700), (700, 706, 707, 701), (708, 702, 707, 713), (702, 708, 709, 703), (703, 709, 710, 704), (704, 710, 711, 705), (705, 711, 712, 706), (706, 712, 713, 707), (714, 708, 713, 719), (708, 714, 715, 709), (709, 715, 716, 710), (710, 716, 717, 711), (711, 717, 718, 712), (712, 718, 719, 713), (720, 714, 719, 725), (714, 720, 721, 715), (715, 721, 722, 716), (716, 722, 723, 717), (717, 723, 724, 718), (718, 724, 725, 719), (726, 720, 725, 731), (720, 726, 727, 721), (721, 727, 728, 722), (722, 728, 729, 723), (723, 729, 730, 724), (724, 730, 731, 725), (732, 726, 731, 737), (726, 732, 733, 727), (727, 733, 734, 728), (728, 734, 735, 729), (729, 735, 736, 730), (730, 736, 737, 731), (738, 732, 737, 743), (732, 738, 739, 733), (733, 739, 740, 734), (734, 740, 741, 735), (735, 741, 742, 736), (736, 742, 743, 737), (744, 738, 743, 749), (738, 744, 745, 739), (739, 745, 746, 740), (740, 746, 747, 741), (741, 747, 748, 742), (742, 748, 749, 743), (750, 744, 749, 755), (744, 750, 751, 745), (745, 751, 752, 746), (746, 752, 753, 747), (747, 753, 754, 748), (748, 754, 755, 749), (756, 750, 755, 761), (750, 756, 757, 751), (751, 757, 758, 752), (752, 758, 759, 753), (753, 759, 760, 754), (754, 760, 761, 755), (762, 756, 761, 767), (756, 762, 763, 757), (757, 763, 764, 758), (758, 764, 765, 759), (759, 765, 766, 760), (760, 766, 767, 761), (0, 762, 767, 5), (762, 0, 1, 763), (763, 1, 2, 764), (764, 2, 3, 765), (765, 3, 4, 766), (766, 4, 5, 767)])
me_twistedtorus_004.polygons.foreach_set('use_smooth', [True] * 768)
me_twistedtorus_004.materials.append(mat_material)
me_twistedtorus_004.update()
me_plane_001 = bpy.data.meshes.new('Plane.001')
me_plane_001.from_pydata([(-1.0, -1.0, 0.0), (-1.0, 1.0, 0.0), (-1.112, -0.9057, 2.162), (-1.112, 1.094, 2.162)], [], [(0, 1, 3, 2)])
me_plane_001.polygons.foreach_set('use_smooth', [True] * 1)
_uv = me_plane_001.uv_layers.new(name='UVMap')
_uv.uv.foreach_set('vector', [0.0, 0.0, 0.0, 1.0, 0.0, 1.0, 0.0, 0.0])
me_plane_001.update()

# ---- objects
ob_material = bpy.data.objects.new('material', me_twistedtorus_004)
ob_area_001 = bpy.data.objects.new('Area.001', light_area_001)
ob_boundingbox = bpy.data.objects.new('boundingbox', None)
ob_camera_001 = bpy.data.objects.new('Camera.001', cam_camera_001)
ob_plane_001 = bpy.data.objects.new('Plane.001', me_plane_001)

# ---- transforms, parenting, visibility, modifiers, constraints
ob_material.location = (0.0, 0.0, 0.0)
ob_material.scale = (1.495, 1.495, 1.495)
ob_material.hide_render = True
_m = ob_material.modifiers.new('Bevel', 'BEVEL')
_m.width = 0.03
_m.width_pct = 0.03
_m.segments = 3
_m = ob_material.modifiers.new('Auto Smooth', 'NODES')
_m.node_group = ng_auto_smooth
_gi = [s.identifier for s in ng_auto_smooth.interface.items_tree if s.item_type == 'SOCKET' and s.in_out == 'INPUT']
_m[_gi[1]] = 0.5236  # Angle
ob_area_001.location = (-2.207, 1.278, 3.548)
ob_area_001.rotation_euler = (0.0, -0.6116, -0.4685)
ob_boundingbox.location = (0.0, 0.0, 0.0)
ob_boundingbox.scale = (2.0, 2.0, 2.0)
ob_boundingbox.empty_display_type = 'CUBE'
ob_camera_001.location = (-6.318, 0.0, 4.821)
ob_camera_001.rotation_euler = (0.9052, 3.359e-09, -1.571)
ob_plane_001.location = (4.862, 0.01135, 2.568)
ob_plane_001.rotation_euler = (0.0, -1.571, 0.0)
ob_plane_001.scale = (4.521, 7.775, 4.521)
ob_plane_001.is_holdout = True
ob_plane_001.is_shadow_catcher = True
_m = ob_plane_001.modifiers.new('MeshDeform', 'MESH_DEFORM')

# ---- collection membership
scene.collection.objects.link(ob_material)
col_env.objects.link(ob_area_001)
col_env.objects.link(ob_boundingbox)
col_env.objects.link(ob_camera_001)
col_env.objects.link(ob_plane_001)

# ---- scene / render settings (as saved in the file)
scene.camera = ob_camera_001
scene.frame_start = 1; scene.frame_end = 250; scene.frame_set(0)
scene.render.engine = 'CYCLES'
scene.render.image_settings.exr_codec = 'NONE'
scene.render.resolution_y = 1920
scene.render.film_transparent = True
scene.render.simplify_subdivision_render = 0
scene.render.simplify_child_particles_render = 0.0
scene.cycles.samples = 500
scene.cycles.sampling_pattern = 'TABULATED_SOBOL'
scene.eevee.use_shadows = False
scene.view_settings.view_transform = 'Filmic'
bpy.context.view_layer.update()
